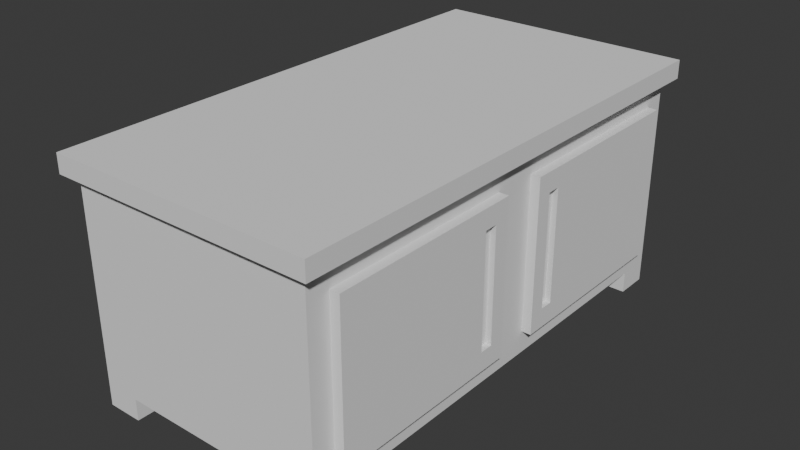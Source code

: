 # Source: rectangle-sidetable.blend  (saved by Blender 4.5.90; exported with 4.5.12 LTS)
import bpy
from mathutils import Matrix  # noqa: F401  (used for matrix-valued properties, if any)

bpy.ops.wm.read_factory_settings(use_empty=True)
scene = bpy.context.scene
scene.name = 'Scene'

# ---- collections
col_collection = bpy.data.collections.new('Collection'); scene.collection.children.link(col_collection)

# ---- world
world_world = bpy.data.worlds.new('World'); scene.world = world_world
world_world.use_nodes = True; world_world.node_tree.nodes.clear()
_N = world_world.node_tree.nodes; _L = world_world.node_tree.links
n0 = _N.new('ShaderNodeOutputWorld'); n0.name = 'World Output'; n0.location = (200, 100)
n1 = _N.new('ShaderNodeBackground'); n1.name = 'Background'; n1.location = (-200, 100)
n1.inputs[0].default_value = (0.05088, 0.05088, 0.05088, 1.0)
_L.new(n1.outputs[0], n0.inputs[0])
n0.is_active_output = True
world_world.color = (0.05088, 0.05088, 0.05088)
world_world.sun_shadow_jitter_overblur = 0.0

# ---- meshes
me_cube_005 = bpy.data.meshes.new('Cube.005')
me_cube_005.from_pydata([(-0.3722, -0.8397, -0.3027), (-0.3722, -0.8397, -0.3893), (-0.3722, -0.9742, -0.3027), (-0.3722, -0.9742, -0.3893), (-0.5133, -0.8397, -0.3027), (-0.5133, -0.8397, -0.3893), (-0.5133, -0.9742, -0.3027), (-0.5133, -0.9742, -0.3893), (-0.5133, -0.9742, -0.3027), (-0.5133, -0.9742, 0.49), (-0.5133, 0.9742, -0.3027), (-0.5133, 0.9742, 0.49), (0.4609, -0.9742, -0.3027), (0.4609, -0.9742, 0.49), (0.4609, 0.9742, -0.3027), (0.4609, 0.9742, 0.49), (-0.5133, -8.63e-10, -0.3027), (-0.5133, -8.63e-10, 0.49), (0.4609, -8.63e-10, -0.3027), (0.4609, -8.63e-10, 0.49), (0.4609, -0.09022, -0.2125), (0.4609, -0.09022, 0.3998), (0.4609, -0.884, 0.3998), (0.4609, -0.884, -0.2125), (0.4609, 0.884, -0.2125), (0.4609, 0.884, 0.3998), (0.4609, 0.09022, 0.3998), (0.4609, 0.09022, -0.2125), (0.4992, -0.09022, 0.3998), (0.4992, -0.09022, -0.2125), (0.4992, -0.884, -0.2125), (0.4992, -0.884, 0.3998), (0.4992, 0.884, 0.3998), (0.4992, 0.884, -0.2125), (0.4992, 0.09022, -0.2125), (0.4992, 0.09022, 0.3998), (0.4992, -0.1178, -0.17), (0.4992, -0.1178, 0.3573), (0.4992, -0.2442, 0.3573), (0.4992, -0.2442, -0.17), (0.4992, 0.2442, -0.17), (0.4992, 0.2442, 0.3573), (0.4992, 0.1178, 0.3573), (0.4992, 0.1178, -0.17), (0.4992, -0.154, -0.1339), (0.4992, -0.154, 0.3212), (0.4992, -0.2081, 0.3212), (0.4992, -0.2081, -0.1339), (0.4992, 0.2081, -0.1339), (0.4992, 0.2081, 0.3212), (0.4992, 0.154, 0.3212), (0.4992, 0.154, -0.1339), (0.476, -0.154, 0.3212), (0.476, -0.154, -0.1339), (0.476, -0.2081, -0.1339), (0.476, -0.2081, 0.3212), (0.476, 0.2081, 0.3212), (0.476, 0.2081, -0.1339), (0.476, 0.154, -0.1339), (0.476, 0.154, 0.3212), (-0.5577, -1.015, 0.49), (-0.5577, -1.015, 0.5639), (-0.5577, 1.015, 0.49), (-0.5577, 1.015, 0.5639), (0.5053, -1.015, 0.49), (0.5053, -1.015, 0.5639), (0.5053, 1.015, 0.49), (0.5053, 1.015, 0.5639), (-0.3722, 0.9742, -0.3027), (-0.3722, 0.9742, -0.3893), (-0.3722, 0.8397, -0.3027), (-0.3722, 0.8397, -0.3893), (-0.5133, 0.9742, -0.3027), (-0.5133, 0.9742, -0.3893), (-0.5133, 0.8397, -0.3027), (-0.5133, 0.8397, -0.3893), (0.4607, 0.9742, -0.3027), (0.4607, 0.9742, -0.3893), (0.4607, 0.8397, -0.3027), (0.4607, 0.8397, -0.3893), (0.3196, 0.9742, -0.3027), (0.3196, 0.9742, -0.3893), (0.3196, 0.8397, -0.3027), (0.3196, 0.8397, -0.3893), (0.4607, -0.8397, -0.3027), (0.4607, -0.8397, -0.3893), (0.4607, -0.9742, -0.3027), (0.4607, -0.9742, -0.3893), (0.3196, -0.8397, -0.3027), (0.3196, -0.8397, -0.3893), (0.3196, -0.9742, -0.3027), (0.3196, -0.9742, -0.3893)], [], [(0, 1, 3, 2), (2, 3, 7, 6), (6, 7, 5, 4), (4, 5, 1, 0), (2, 6, 4, 0), (7, 3, 1, 5), (16, 17, 11, 10), (10, 11, 15, 14), (25, 26, 35, 32), (12, 13, 9, 8), (16, 18, 12, 8), (19, 17, 9, 13), (15, 11, 17, 19), (10, 14, 18, 16), (23, 20, 29, 30), (8, 9, 17, 16), (18, 19, 21, 20), (19, 13, 22, 21), (13, 12, 23, 22), (12, 18, 20, 23), (14, 15, 25, 24), (15, 19, 26, 25), (19, 18, 27, 26), (18, 14, 24, 27), (47, 44, 53, 54), (46, 47, 54, 55), (24, 25, 32, 33), (21, 22, 31, 28), (26, 27, 34, 35), (20, 21, 28, 29), (27, 24, 33, 34), (22, 23, 30, 31), (29, 28, 37, 36), (28, 31, 38, 37), (31, 30, 39, 38), (30, 29, 36, 39), (33, 32, 41, 40), (32, 35, 42, 41), (35, 34, 43, 42), (34, 33, 40, 43), (36, 37, 45, 44), (37, 38, 46, 45), (38, 39, 47, 46), (39, 36, 44, 47), (40, 41, 49, 48), (41, 42, 50, 49), (42, 43, 51, 50), (43, 40, 48, 51), (53, 52, 55, 54), (57, 56, 59, 58), (49, 50, 59, 56), (48, 49, 56, 57), (45, 46, 55, 52), (50, 51, 58, 59), (44, 45, 52, 53), (51, 48, 57, 58), (60, 61, 63, 62), (62, 63, 67, 66), (66, 67, 65, 64), (64, 65, 61, 60), (62, 66, 64, 60), (67, 63, 61, 65), (68, 69, 71, 70), (70, 71, 75, 74), (74, 75, 73, 72), (72, 73, 69, 68), (70, 74, 72, 68), (75, 71, 69, 73), (76, 77, 79, 78), (78, 79, 83, 82), (82, 83, 81, 80), (80, 81, 77, 76), (78, 82, 80, 76), (83, 79, 77, 81), (84, 85, 87, 86), (86, 87, 91, 90), (90, 91, 89, 88), (88, 89, 85, 84), (86, 90, 88, 84), (91, 87, 85, 89)])
_uv = me_cube_005.uv_layers.new(name='UVMap')
_uv.uv.foreach_set('vector', [0.4793, 0.7934, 0.5007, 0.7934, 0.5007, 0.8267, 0.4793, 0.8267, 0.3696, 0.7433, 0.391, 0.7433, 0.391, 0.7782, 0.3696, 0.7782, 0.5007, 0.7934, 0.5221, 0.7934, 0.5221, 0.8267, 0.5007, 0.8267, 0.3923, 0.7653, 0.4138, 0.7653, 0.4138, 0.8002, 0.3923, 0.8002, 0.4793, 0.6887, 0.4793, 0.6537, 0.5125, 0.6537, 0.5125, 0.6887, 0.4793, 0.7236, 0.4793, 0.6887, 0.5125, 0.6887, 0.5125, 0.7236, 0.9634, 0.2411, 0.7672, 0.2411, 0.7672, -8.938e-09, 0.9634, 5.872e-09, 0.1962, 0.7433, 2.386e-09, 0.7433, 2.059e-08, 0.5022, 0.1962, 0.5022, 0.4289, 0.6987, 0.4289, 0.5022, 0.4384, 0.5022, 0.4384, 0.6987, 0.3923, 0.7433, 0.1962, 0.7433, 0.1962, 0.5022, 0.3923, 0.5022, 0.7672, 0.2411, 0.5261, 0.2411, 0.5261, 0.0, 0.7672, 0.0, 0.7672, 0.7233, 0.5261, 0.7233, 0.5261, 0.4822, 0.7672, 0.4822, 0.7672, 0.9644, 0.5261, 0.9644, 0.5261, 0.7233, 0.7672, 0.7233, 0.7672, 0.4822, 0.5261, 0.4822, 0.5261, 0.2411, 0.7672, 0.2411, 0.4479, 0.5022, 0.4479, 0.6987, 0.4384, 0.6987, 0.4384, 0.5022, 0.9634, 0.4822, 0.7672, 0.4822, 0.7672, 0.2411, 0.9634, 0.2411, 0.9634, 0.7233, 0.7672, 0.7233, 0.7896, 0.7009, 0.9411, 0.7009, 0.7672, 0.7233, 0.7672, 0.4822, 0.7896, 0.5045, 0.7896, 0.7009, 0.7672, 0.4822, 0.9634, 0.4822, 0.9411, 0.5045, 0.7896, 0.5045, 0.9634, 0.4822, 0.9634, 0.7233, 0.9411, 0.7009, 0.9411, 0.5045, 0.9634, 0.9644, 0.7672, 0.9644, 0.7896, 0.942, 0.9411, 0.942, 0.7672, 0.9644, 0.7672, 0.7233, 0.7896, 0.7456, 0.7896, 0.942, 0.7672, 0.7233, 0.9634, 0.7233, 0.9411, 0.7456, 0.7896, 0.7456, 0.9634, 0.7233, 0.9634, 0.9644, 0.9411, 0.942, 0.9411, 0.7456, 0.4859, 0.6148, 0.4859, 0.6282, 0.4802, 0.6282, 0.4802, 0.6148, 0.5183, 0.6537, 0.5183, 0.7663, 0.5125, 0.7663, 0.5125, 0.6537, 0.4936, 0.6537, 0.4936, 0.5022, 0.5031, 0.5022, 0.5031, 0.6537, 0.4479, 0.6987, 0.4479, 0.5022, 0.4573, 0.5022, 0.4573, 0.6987, 0.5125, 0.5022, 0.5125, 0.6537, 0.5031, 0.6537, 0.5031, 0.5022, 0.5125, 0.6537, 0.5125, 0.5022, 0.522, 0.5022, 0.522, 0.6537, 0.4668, 0.5022, 0.4668, 0.6987, 0.4573, 0.6987, 0.4573, 0.5022, 0.4763, 0.6148, 0.4763, 0.7663, 0.4668, 0.7663, 0.4668, 0.6148, 0.1515, 0.9398, 4.271e-09, 0.9398, 0.0105, 0.9329, 0.141, 0.9329, 4.271e-09, 0.9398, 1.91e-08, 0.7433, 0.0105, 0.9016, 0.0105, 0.9329, 1.91e-08, 0.7433, 0.1515, 0.7433, 0.141, 0.9016, 0.0105, 0.9016, 0.1515, 0.7433, 0.1515, 0.9398, 0.141, 0.9329, 0.141, 0.9016, 0.303, 0.9398, 0.1515, 0.9398, 0.162, 0.7814, 0.2925, 0.7814, 0.1515, 0.9398, 0.1515, 0.7433, 0.162, 0.7501, 0.162, 0.7814, 0.1515, 0.7433, 0.303, 0.7433, 0.2925, 0.7501, 0.162, 0.7501, 0.303, 0.7433, 0.303, 0.9398, 0.2925, 0.7814, 0.2925, 0.7501, 0.141, 0.9329, 0.0105, 0.9329, 0.01945, 0.924, 0.1321, 0.924, 0.0105, 0.9329, 0.0105, 0.9016, 0.01945, 0.9106, 0.01945, 0.924, 0.0105, 0.9016, 0.141, 0.9016, 0.1321, 0.9106, 0.01945, 0.9106, 0.141, 0.9016, 0.141, 0.9329, 0.1321, 0.924, 0.1321, 0.9106, 0.2925, 0.7814, 0.162, 0.7814, 0.171, 0.7725, 0.2836, 0.7725, 0.162, 0.7814, 0.162, 0.7501, 0.171, 0.7591, 0.171, 0.7725, 0.162, 0.7501, 0.2925, 0.7501, 0.2836, 0.7591, 0.171, 0.7591, 0.2925, 0.7501, 0.2925, 0.7814, 0.2836, 0.7725, 0.2836, 0.7591, 0.4668, 0.6148, 0.4668, 0.5022, 0.4802, 0.5022, 0.4802, 0.6148, 0.4802, 0.6148, 0.4802, 0.5022, 0.4936, 0.5022, 0.4936, 0.6148, 0.4879, 0.6282, 0.4879, 0.6148, 0.4936, 0.6148, 0.4936, 0.6282, 0.5183, 0.7663, 0.5183, 0.6537, 0.524, 0.6537, 0.524, 0.7663, 0.4879, 0.6416, 0.4879, 0.6282, 0.4936, 0.6282, 0.4936, 0.6416, 0.4195, 0.7653, 0.4195, 0.8779, 0.4138, 0.8779, 0.4138, 0.7653, 0.4195, 0.8779, 0.4195, 0.7653, 0.4252, 0.7653, 0.4252, 0.8779, 0.4879, 0.6282, 0.4879, 0.6416, 0.4821, 0.6416, 0.4821, 0.6282, 0.9817, 0.5022, 0.9634, 0.5022, 0.9634, 5.872e-09, 0.9817, 7.254e-09, 0.4106, 0.7653, 0.3923, 0.7653, 0.3923, 0.5022, 0.4106, 0.5022, 1.0, 0.5022, 0.9817, 0.5022, 0.9817, 7.254e-09, 1.0, 8.635e-09, 0.4289, 0.7653, 0.4106, 0.7653, 0.4106, 0.5022, 0.4289, 0.5022, 0.2631, 0.5022, 0.0, 0.5022, 0.0, 0.0, 0.2631, 0.0, 0.5261, 0.5022, 0.2631, 0.5022, 0.2631, 0.0, 0.5261, 0.0, 0.3923, 0.8002, 0.4138, 0.8002, 0.4138, 0.8335, 0.3923, 0.8335, 0.4289, 0.7685, 0.4504, 0.7685, 0.4504, 0.8034, 0.4289, 0.8034, 0.4289, 0.8034, 0.4503, 0.8034, 0.4503, 0.8367, 0.4289, 0.8367, 0.4503, 0.7685, 0.4718, 0.7685, 0.4718, 0.8034, 0.4503, 0.8034, 0.4289, 0.7336, 0.4289, 0.6987, 0.4622, 0.6987, 0.4622, 0.7336, 0.4793, 0.7585, 0.4793, 0.7236, 0.5125, 0.7236, 0.5125, 0.7585, 0.4503, 0.8034, 0.4718, 0.8034, 0.4718, 0.8367, 0.4503, 0.8367, 0.303, 0.7782, 0.3245, 0.7782, 0.3245, 0.8132, 0.303, 0.8132, 0.303, 0.8132, 0.3245, 0.8132, 0.3245, 0.8464, 0.303, 0.8464, 0.3245, 0.7782, 0.3459, 0.7782, 0.3459, 0.8132, 0.3245, 0.8132, 0.4289, 0.7685, 0.4289, 0.7336, 0.4622, 0.7336, 0.4622, 0.7685, 0.303, 0.7782, 0.303, 0.7433, 0.3363, 0.7433, 0.3363, 0.7782, 0.3245, 0.8132, 0.3459, 0.8132, 0.3459, 0.8464, 0.3245, 0.8464, 0.3459, 0.7782, 0.3673, 0.7782, 0.3673, 0.8132, 0.3459, 0.8132, 0.3459, 0.8132, 0.3673, 0.8132, 0.3673, 0.8464, 0.3459, 0.8464, 0.3696, 0.7782, 0.391, 0.7782, 0.391, 0.8132, 0.3696, 0.8132, 0.3363, 0.7782, 0.3363, 0.7433, 0.3696, 0.7433, 0.3696, 0.7782, 0.4793, 0.7934, 0.4793, 0.7585, 0.5125, 0.7585, 0.5125, 0.7934])
me_cube_005.update()

# ---- objects
ob_table = bpy.data.objects.new('table', me_cube_005)

# ---- transforms, parenting, visibility, modifiers, constraints
ob_table.location = (0.0, 0.0, 0.0)

# ---- collection membership
col_collection.objects.link(ob_table)

# ---- scene / render settings (as saved in the file)
scene.frame_start = 1; scene.frame_end = 250; scene.frame_set(1)
scene.render.engine = 'BLENDER_EEVEE_NEXT'
bpy.context.view_layer.update()

# ---- added for rendering (the .blend has no active camera and no usable light): camera, sun
cam_auto = bpy.data.cameras.new('AutoCamera')
cam_auto.lens = 50.0
cam_auto.sensor_width = 36.0
cam_auto.clip_end = 1000.0
ob_auto_camera = bpy.data.objects.new('AutoCamera', cam_auto)
scene.collection.objects.link(ob_auto_camera)
ob_auto_camera.location = (2.26954, -2.75491, 1.92393)
ob_auto_camera.rotation_euler = (1.09748, -7.21219e-08, 0.694738)
scene.camera = ob_auto_camera
light_auto_sun = bpy.data.lights.new('AutoSun', 'SUN')
light_auto_sun.energy = 3.0
light_auto_sun.angle = 0.0523599
ob_auto_sun = bpy.data.objects.new('AutoSun', light_auto_sun)
scene.collection.objects.link(ob_auto_sun)
ob_auto_sun.rotation_euler = (0.872665, 0.174533, 0.523599)
bpy.context.view_layer.update()
